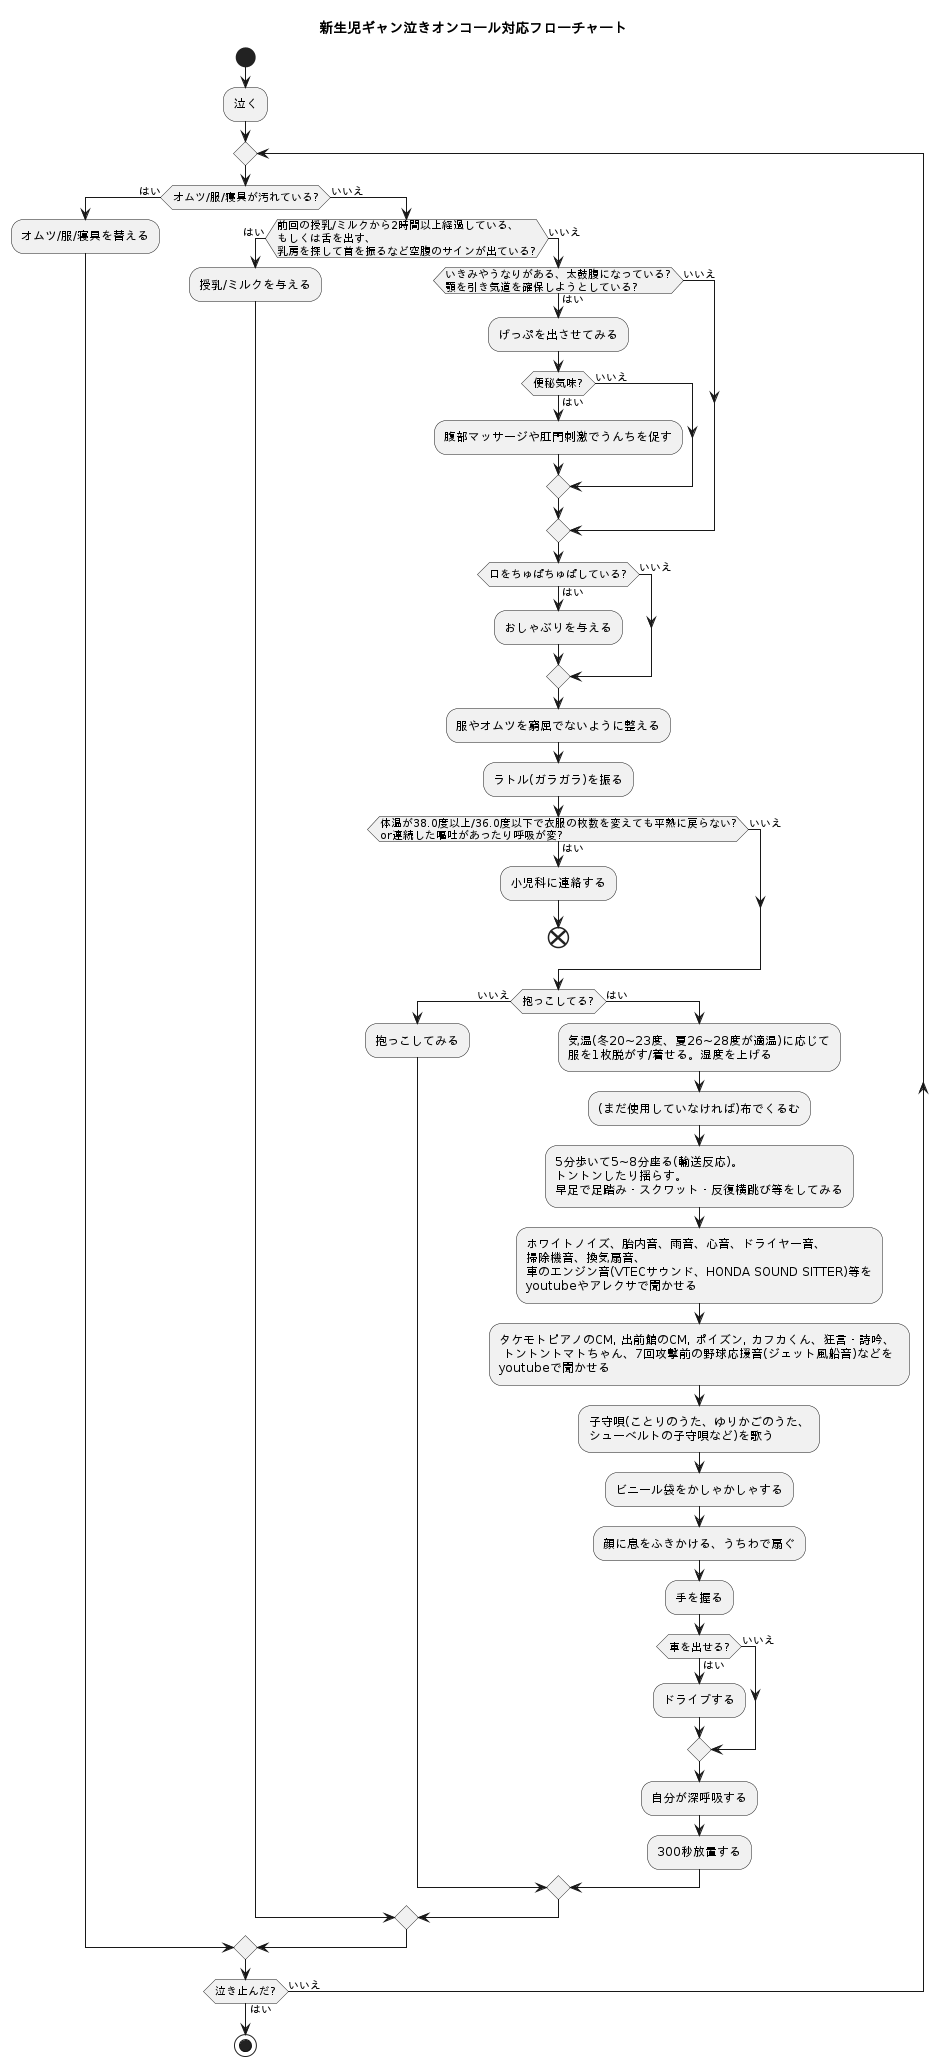

The diagram above was rendered by PlantUML. Its source (embedded in the PNG):
@startuml

'test
title 新生児ギャン泣きオンコール対応フローチャート
start

:泣く;

repeat;
  if (オムツ/服/寝具が汚れている?) then (はい)
    :オムツ/服/寝具を替える;
  else (いいえ)
    if (前回の授乳/ミルクから2時間以上経過している、\nもしくは舌を出す、\n乳房を探して首を振るなど空腹のサインが出ている?) then (はい)
      :授乳/ミルクを与える;
    else (いいえ)
      if (いきみやうなりがある、太鼓腹になっている?\n顎を引き気道を確保しようとしている?) then (はい)
        :げっぷを出させてみる;
        if (便秘気味?) then (はい)
          :腹部マッサージや肛門刺激でうんちを促す;
        else (いいえ)
        endif
      else (いいえ)
      endif
      if (口をちゅぱちゅぱしている?) then (はい)
        :おしゃぶりを与える;
      else (いいえ)
      endif
      :服やオムツを窮屈でないように整える;
      :ラトル(ガラガラ)を振る;
      if (体温が38.0度以上/36.0度以下で衣服の枚数を変えても平熱に戻らない?\nor連続した嘔吐があったり呼吸が変?) then (はい)
        :小児科に連絡する;
        end
      else (いいえ)
      endif
      if (抱っこしてる?) then (いいえ)
        :抱っこしてみる;
      else (はい)
        :気温(冬20~23度、夏26~28度が適温)に応じて\n服を1枚脱がす/着せる。湿度を上げる;
        :(まだ使用していなければ)布でくるむ;
        :5分歩いて5~8分座る(輸送反応)。\nトントンしたり揺らす。\n早足で足踏み・スクワット・反復横跳び等をしてみる;
        :ホワイトノイズ、胎内音、雨音、心音、ドライヤー音、\n掃除機音、換気扇音、\n車のエンジン音(VTECサウンド、HONDA SOUND SITTER)等を\nyoutubeやアレクサで聞かせる;
        :タケモトピアノのCM, 出前館のCM, ポイズン, カフカくん、狂言・詩吟、 \n トントントマトちゃん、7回攻撃前の野球応援音(ジェット風船音)などを\nyoutubeで聞かせる;
        :子守唄(ことりのうた、ゆりかごのうた、\nシューベルトの子守唄など)を歌う;
        :ビニール袋をかしゃかしゃする;
        :顔に息をふきかける、うちわで扇ぐ;
        :手を握る;
        if (車を出せる?) then (はい)
          :ドライブする;
        else (いいえ)
        endif
        :自分が深呼吸する;
        :300秒放置する;
      endif
    endif
  endif
repeat while (泣き止んだ?) is (いいえ) not (はい)

stop

@enduml